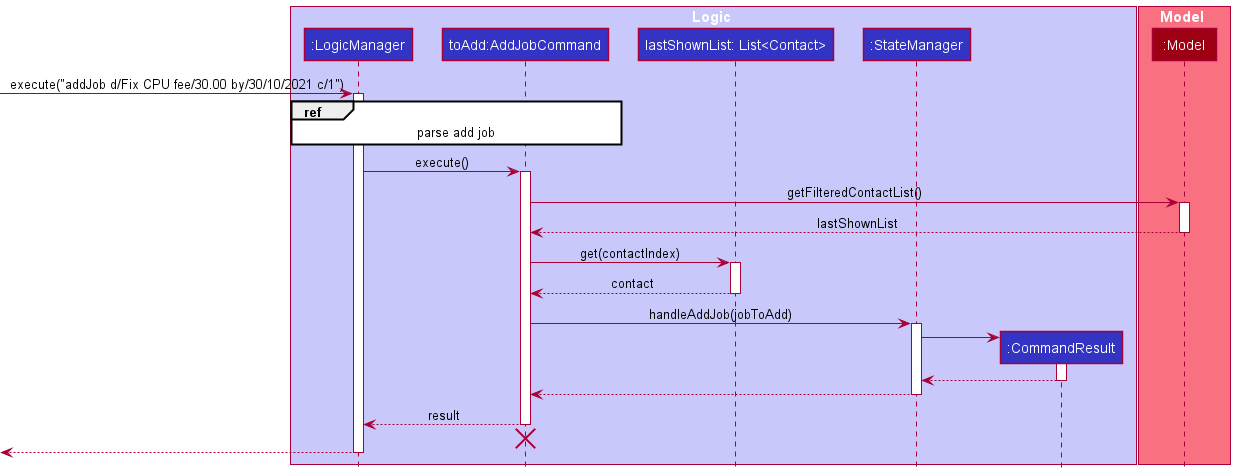

The diagram above was rendered by PlantUML. Its source (embedded in the PNG):
@startuml
!include ../style.puml

box Logic LOGIC_COLOR_T1
participant ":LogicManager" as LogicManager LOGIC_COLOR
participant "toAdd:AddJobCommand" as AddJobCommand LOGIC_COLOR
participant "lastShownList: List<Contact>" as ListContact LOGIC_COLOR
participant ":StateManager" as StateManager LOGIC_COLOR
participant ":CommandResult" as CommandResult LOGIC_COLOR
end box

box Model MODEL_COLOR_T1
participant ":Model" as Model MODEL_COLOR
end box
[-> LogicManager : execute("addJob d/Fix CPU fee/30.00 by/30/10/2021 c/1")
activate LogicManager

ref over LogicManager, AddJobCommand : parse add job

LogicManager -> AddJobCommand : execute()
activate AddJobCommand

AddJobCommand -> Model : getFilteredContactList()
activate Model
Model --> AddJobCommand : lastShownList
deactivate Model

AddJobCommand -> ListContact : get(contactIndex)
activate ListContact
ListContact --> AddJobCommand : contact
deactivate ListContact

AddJobCommand -> StateManager : handleAddJob(jobToAdd)
activate StateManager

create CommandResult
StateManager -> CommandResult
activate CommandResult

CommandResult --> StateManager
deactivate CommandResult

StateManager --> AddJobCommand
deactivate StateManager

AddJobCommand --> LogicManager : result
deactivate AddJobCommand

AddJobCommand -[hidden]-> LogicManager
destroy AddJobCommand

[<--LogicManager
deactivate LogicManager
@enduml